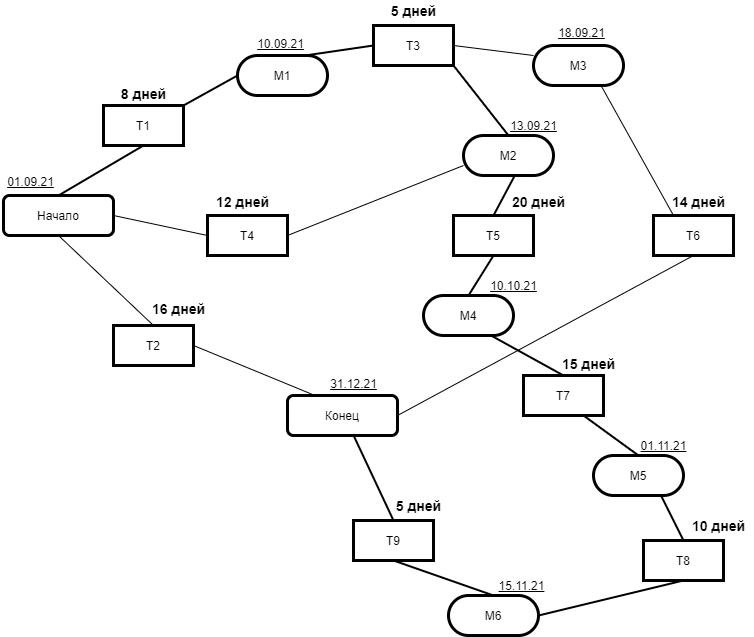

The diagram above was exported from draw.io. Its source (the exported page's mxGraphModel, read from the mxfile embedded in the PNG):
<mxGraphModel dx="990" dy="575" grid="1" gridSize="10" guides="1" tooltips="1" connect="1" arrows="1" fold="1" page="1" pageScale="1" pageWidth="827" pageHeight="1169" math="0" shadow="0">
  <root>
    <mxCell id="0" />
    <mxCell id="1" parent="0" />
    <mxCell id="M46QNmdxBvjC82e5ZqSj-1" value="Начало" style="rounded=1;whiteSpace=wrap;html=1;strokeWidth=3;" vertex="1" parent="1">
      <mxGeometry x="130" y="240" width="110" height="40" as="geometry" />
    </mxCell>
    <mxCell id="M46QNmdxBvjC82e5ZqSj-2" value="T5" style="rounded=0;whiteSpace=wrap;html=1;strokeWidth=3;" vertex="1" parent="1">
      <mxGeometry x="580" y="260" width="80" height="40" as="geometry" />
    </mxCell>
    <mxCell id="M46QNmdxBvjC82e5ZqSj-3" value="T9" style="rounded=0;whiteSpace=wrap;html=1;strokeWidth=3;" vertex="1" parent="1">
      <mxGeometry x="480" y="565" width="80" height="40" as="geometry" />
    </mxCell>
    <mxCell id="M46QNmdxBvjC82e5ZqSj-4" value="T4" style="rounded=0;whiteSpace=wrap;html=1;strokeWidth=3;" vertex="1" parent="1">
      <mxGeometry x="334" y="260" width="80" height="40" as="geometry" />
    </mxCell>
    <mxCell id="M46QNmdxBvjC82e5ZqSj-5" value="T1" style="rounded=0;whiteSpace=wrap;html=1;strokeWidth=3;" vertex="1" parent="1">
      <mxGeometry x="230" y="150" width="80" height="40" as="geometry" />
    </mxCell>
    <mxCell id="M46QNmdxBvjC82e5ZqSj-6" value="T6" style="rounded=0;whiteSpace=wrap;html=1;strokeWidth=3;" vertex="1" parent="1">
      <mxGeometry x="780" y="260" width="80" height="40" as="geometry" />
    </mxCell>
    <mxCell id="M46QNmdxBvjC82e5ZqSj-7" value="T8" style="rounded=0;whiteSpace=wrap;html=1;strokeWidth=3;" vertex="1" parent="1">
      <mxGeometry x="770" y="585" width="80" height="40" as="geometry" />
    </mxCell>
    <mxCell id="M46QNmdxBvjC82e5ZqSj-8" value="T7" style="rounded=0;whiteSpace=wrap;html=1;strokeWidth=3;" vertex="1" parent="1">
      <mxGeometry x="650" y="420" width="80" height="40" as="geometry" />
    </mxCell>
    <mxCell id="M46QNmdxBvjC82e5ZqSj-9" value="T2" style="rounded=0;whiteSpace=wrap;html=1;strokeWidth=3;" vertex="1" parent="1">
      <mxGeometry x="240" y="370" width="80" height="40" as="geometry" />
    </mxCell>
    <mxCell id="M46QNmdxBvjC82e5ZqSj-10" value="T3" style="rounded=0;whiteSpace=wrap;html=1;strokeWidth=3;" vertex="1" parent="1">
      <mxGeometry x="500" y="70" width="80" height="40" as="geometry" />
    </mxCell>
    <mxCell id="M46QNmdxBvjC82e5ZqSj-14" value="" style="endArrow=none;html=1;rounded=0;strokeWidth=2;exitX=0.5;exitY=0;exitDx=0;exitDy=0;entryX=0.5;entryY=1;entryDx=0;entryDy=0;" edge="1" parent="1" source="M46QNmdxBvjC82e5ZqSj-1" target="M46QNmdxBvjC82e5ZqSj-5">
      <mxGeometry width="50" height="50" relative="1" as="geometry">
        <mxPoint x="390" y="320" as="sourcePoint" />
        <mxPoint x="440" y="270" as="targetPoint" />
      </mxGeometry>
    </mxCell>
    <mxCell id="M46QNmdxBvjC82e5ZqSj-16" value="" style="endArrow=none;html=1;rounded=0;strokeWidth=1;exitX=1;exitY=0.5;exitDx=0;exitDy=0;entryX=0;entryY=0.5;entryDx=0;entryDy=0;" edge="1" parent="1" source="M46QNmdxBvjC82e5ZqSj-1" target="M46QNmdxBvjC82e5ZqSj-4">
      <mxGeometry width="50" height="50" relative="1" as="geometry">
        <mxPoint x="390" y="320" as="sourcePoint" />
        <mxPoint x="440" y="270" as="targetPoint" />
      </mxGeometry>
    </mxCell>
    <mxCell id="M46QNmdxBvjC82e5ZqSj-17" value="M3" style="rounded=1;whiteSpace=wrap;html=1;strokeWidth=3;arcSize=50;" vertex="1" parent="1">
      <mxGeometry x="660" y="90" width="90" height="40" as="geometry" />
    </mxCell>
    <mxCell id="M46QNmdxBvjC82e5ZqSj-18" value="M1" style="rounded=1;whiteSpace=wrap;html=1;strokeWidth=3;arcSize=50;" vertex="1" parent="1">
      <mxGeometry x="364" y="100" width="90" height="40" as="geometry" />
    </mxCell>
    <mxCell id="M46QNmdxBvjC82e5ZqSj-19" value="M2" style="rounded=1;whiteSpace=wrap;html=1;strokeWidth=3;arcSize=50;" vertex="1" parent="1">
      <mxGeometry x="590" y="180" width="90" height="40" as="geometry" />
    </mxCell>
    <mxCell id="M46QNmdxBvjC82e5ZqSj-20" value="M6" style="rounded=1;whiteSpace=wrap;html=1;strokeWidth=3;arcSize=50;" vertex="1" parent="1">
      <mxGeometry x="575" y="640" width="90" height="40" as="geometry" />
    </mxCell>
    <mxCell id="M46QNmdxBvjC82e5ZqSj-21" value="M5" style="rounded=1;whiteSpace=wrap;html=1;strokeWidth=3;arcSize=50;" vertex="1" parent="1">
      <mxGeometry x="720" y="500" width="90" height="40" as="geometry" />
    </mxCell>
    <mxCell id="M46QNmdxBvjC82e5ZqSj-22" value="M4" style="rounded=1;whiteSpace=wrap;html=1;strokeWidth=3;arcSize=50;" vertex="1" parent="1">
      <mxGeometry x="550" y="340" width="90" height="40" as="geometry" />
    </mxCell>
    <mxCell id="M46QNmdxBvjC82e5ZqSj-24" value="" style="endArrow=none;html=1;rounded=0;strokeWidth=2;exitX=1;exitY=0;exitDx=0;exitDy=0;entryX=0;entryY=0.5;entryDx=0;entryDy=0;" edge="1" parent="1" source="M46QNmdxBvjC82e5ZqSj-5" target="M46QNmdxBvjC82e5ZqSj-18">
      <mxGeometry width="50" height="50" relative="1" as="geometry">
        <mxPoint x="195" y="250" as="sourcePoint" />
        <mxPoint x="300" y="180" as="targetPoint" />
      </mxGeometry>
    </mxCell>
    <mxCell id="M46QNmdxBvjC82e5ZqSj-25" value="" style="endArrow=none;html=1;rounded=0;strokeWidth=2;exitX=0;exitY=0.5;exitDx=0;exitDy=0;entryX=0.75;entryY=0;entryDx=0;entryDy=0;" edge="1" parent="1" source="M46QNmdxBvjC82e5ZqSj-10" target="M46QNmdxBvjC82e5ZqSj-18">
      <mxGeometry width="50" height="50" relative="1" as="geometry">
        <mxPoint x="340" y="140" as="sourcePoint" />
        <mxPoint x="374" y="130" as="targetPoint" />
      </mxGeometry>
    </mxCell>
    <mxCell id="M46QNmdxBvjC82e5ZqSj-26" value="" style="endArrow=none;html=1;rounded=0;strokeWidth=1;exitX=0;exitY=0.25;exitDx=0;exitDy=0;entryX=1;entryY=0.5;entryDx=0;entryDy=0;" edge="1" parent="1" source="M46QNmdxBvjC82e5ZqSj-17" target="M46QNmdxBvjC82e5ZqSj-10">
      <mxGeometry width="50" height="50" relative="1" as="geometry">
        <mxPoint x="350" y="150" as="sourcePoint" />
        <mxPoint x="384" y="140" as="targetPoint" />
      </mxGeometry>
    </mxCell>
    <mxCell id="M46QNmdxBvjC82e5ZqSj-27" value="" style="endArrow=none;html=1;rounded=0;strokeWidth=2;exitX=1;exitY=1;exitDx=0;exitDy=0;entryX=0.5;entryY=0;entryDx=0;entryDy=0;" edge="1" parent="1" source="M46QNmdxBvjC82e5ZqSj-10" target="M46QNmdxBvjC82e5ZqSj-19">
      <mxGeometry width="50" height="50" relative="1" as="geometry">
        <mxPoint x="360" y="160" as="sourcePoint" />
        <mxPoint x="394" y="150" as="targetPoint" />
      </mxGeometry>
    </mxCell>
    <mxCell id="M46QNmdxBvjC82e5ZqSj-28" value="" style="endArrow=none;html=1;rounded=0;strokeWidth=2;exitX=0.5;exitY=0;exitDx=0;exitDy=0;entryX=0.574;entryY=0.983;entryDx=0;entryDy=0;entryPerimeter=0;" edge="1" parent="1" source="M46QNmdxBvjC82e5ZqSj-2" target="M46QNmdxBvjC82e5ZqSj-19">
      <mxGeometry width="50" height="50" relative="1" as="geometry">
        <mxPoint x="370" y="170" as="sourcePoint" />
        <mxPoint x="404" y="160" as="targetPoint" />
      </mxGeometry>
    </mxCell>
    <mxCell id="M46QNmdxBvjC82e5ZqSj-30" value="" style="endArrow=none;html=1;rounded=0;strokeWidth=1;exitX=0.25;exitY=0;exitDx=0;exitDy=0;entryX=0.75;entryY=1;entryDx=0;entryDy=0;" edge="1" parent="1" source="M46QNmdxBvjC82e5ZqSj-6" target="M46QNmdxBvjC82e5ZqSj-17">
      <mxGeometry width="50" height="50" relative="1" as="geometry">
        <mxPoint x="380" y="180" as="sourcePoint" />
        <mxPoint x="414" y="170" as="targetPoint" />
      </mxGeometry>
    </mxCell>
    <mxCell id="M46QNmdxBvjC82e5ZqSj-31" value="" style="endArrow=none;html=1;rounded=0;strokeWidth=2;exitX=0.5;exitY=0;exitDx=0;exitDy=0;entryX=0.5;entryY=1;entryDx=0;entryDy=0;" edge="1" parent="1" source="M46QNmdxBvjC82e5ZqSj-22" target="M46QNmdxBvjC82e5ZqSj-2">
      <mxGeometry width="50" height="50" relative="1" as="geometry">
        <mxPoint x="390" y="190" as="sourcePoint" />
        <mxPoint x="424" y="180" as="targetPoint" />
      </mxGeometry>
    </mxCell>
    <mxCell id="M46QNmdxBvjC82e5ZqSj-32" value="" style="endArrow=none;html=1;rounded=0;strokeWidth=2;exitX=0.5;exitY=0;exitDx=0;exitDy=0;entryX=0.75;entryY=1;entryDx=0;entryDy=0;" edge="1" parent="1" source="M46QNmdxBvjC82e5ZqSj-8" target="M46QNmdxBvjC82e5ZqSj-22">
      <mxGeometry width="50" height="50" relative="1" as="geometry">
        <mxPoint x="400" y="200" as="sourcePoint" />
        <mxPoint x="434" y="190" as="targetPoint" />
      </mxGeometry>
    </mxCell>
    <mxCell id="M46QNmdxBvjC82e5ZqSj-34" value="" style="endArrow=none;html=1;rounded=0;strokeWidth=1;exitX=1;exitY=0.5;exitDx=0;exitDy=0;entryX=0;entryY=0.75;entryDx=0;entryDy=0;" edge="1" parent="1" source="M46QNmdxBvjC82e5ZqSj-4" target="M46QNmdxBvjC82e5ZqSj-19">
      <mxGeometry width="50" height="50" relative="1" as="geometry">
        <mxPoint x="410" y="210" as="sourcePoint" />
        <mxPoint x="444" y="200" as="targetPoint" />
      </mxGeometry>
    </mxCell>
    <mxCell id="M46QNmdxBvjC82e5ZqSj-35" value="" style="endArrow=none;html=1;rounded=0;strokeWidth=2;exitX=0.5;exitY=0;exitDx=0;exitDy=0;entryX=0.75;entryY=1;entryDx=0;entryDy=0;" edge="1" parent="1" source="M46QNmdxBvjC82e5ZqSj-21" target="M46QNmdxBvjC82e5ZqSj-8">
      <mxGeometry width="50" height="50" relative="1" as="geometry">
        <mxPoint x="420" y="220" as="sourcePoint" />
        <mxPoint x="454" y="210" as="targetPoint" />
      </mxGeometry>
    </mxCell>
    <mxCell id="M46QNmdxBvjC82e5ZqSj-36" value="" style="endArrow=none;html=1;rounded=0;strokeWidth=2;exitX=0.5;exitY=0;exitDx=0;exitDy=0;entryX=0.75;entryY=1;entryDx=0;entryDy=0;" edge="1" parent="1" source="M46QNmdxBvjC82e5ZqSj-7" target="M46QNmdxBvjC82e5ZqSj-21">
      <mxGeometry width="50" height="50" relative="1" as="geometry">
        <mxPoint x="430" y="230" as="sourcePoint" />
        <mxPoint x="464" y="220" as="targetPoint" />
      </mxGeometry>
    </mxCell>
    <mxCell id="M46QNmdxBvjC82e5ZqSj-37" value="" style="endArrow=none;html=1;rounded=0;strokeWidth=1;exitX=0.5;exitY=1;exitDx=0;exitDy=0;entryX=0.5;entryY=0;entryDx=0;entryDy=0;" edge="1" parent="1" source="M46QNmdxBvjC82e5ZqSj-1" target="M46QNmdxBvjC82e5ZqSj-9">
      <mxGeometry width="50" height="50" relative="1" as="geometry">
        <mxPoint x="440" y="240" as="sourcePoint" />
        <mxPoint x="474" y="230" as="targetPoint" />
      </mxGeometry>
    </mxCell>
    <mxCell id="M46QNmdxBvjC82e5ZqSj-39" value="" style="endArrow=none;html=1;rounded=0;strokeWidth=2;exitX=1;exitY=0.5;exitDx=0;exitDy=0;entryX=0.5;entryY=1;entryDx=0;entryDy=0;" edge="1" parent="1" source="M46QNmdxBvjC82e5ZqSj-20" target="M46QNmdxBvjC82e5ZqSj-7">
      <mxGeometry width="50" height="50" relative="1" as="geometry">
        <mxPoint x="450" y="250" as="sourcePoint" />
        <mxPoint x="484" y="240" as="targetPoint" />
      </mxGeometry>
    </mxCell>
    <mxCell id="M46QNmdxBvjC82e5ZqSj-40" value="" style="endArrow=none;html=1;rounded=0;strokeWidth=2;exitX=0.5;exitY=0;exitDx=0;exitDy=0;entryX=0.5;entryY=1;entryDx=0;entryDy=0;" edge="1" parent="1" source="M46QNmdxBvjC82e5ZqSj-20" target="M46QNmdxBvjC82e5ZqSj-3">
      <mxGeometry width="50" height="50" relative="1" as="geometry">
        <mxPoint x="460" y="260" as="sourcePoint" />
        <mxPoint x="494" y="250" as="targetPoint" />
      </mxGeometry>
    </mxCell>
    <mxCell id="M46QNmdxBvjC82e5ZqSj-41" value="Конец" style="rounded=1;whiteSpace=wrap;html=1;strokeWidth=3;" vertex="1" parent="1">
      <mxGeometry x="414" y="440" width="110" height="40" as="geometry" />
    </mxCell>
    <mxCell id="M46QNmdxBvjC82e5ZqSj-43" value="" style="endArrow=none;html=1;rounded=0;strokeWidth=1;exitX=0.25;exitY=0;exitDx=0;exitDy=0;entryX=1;entryY=0.5;entryDx=0;entryDy=0;fontStyle=1" edge="1" parent="1" source="M46QNmdxBvjC82e5ZqSj-41" target="M46QNmdxBvjC82e5ZqSj-9">
      <mxGeometry width="50" height="50" relative="1" as="geometry">
        <mxPoint x="250" y="270" as="sourcePoint" />
        <mxPoint x="343.9999999999998" y="290" as="targetPoint" />
      </mxGeometry>
    </mxCell>
    <mxCell id="M46QNmdxBvjC82e5ZqSj-44" value="" style="endArrow=none;html=1;rounded=0;strokeWidth=2;exitX=0.602;exitY=1.006;exitDx=0;exitDy=0;entryX=0.5;entryY=0;entryDx=0;entryDy=0;exitPerimeter=0;" edge="1" parent="1" source="M46QNmdxBvjC82e5ZqSj-41" target="M46QNmdxBvjC82e5ZqSj-3">
      <mxGeometry width="50" height="50" relative="1" as="geometry">
        <mxPoint x="260" y="280" as="sourcePoint" />
        <mxPoint x="353.9999999999998" y="300" as="targetPoint" />
      </mxGeometry>
    </mxCell>
    <mxCell id="M46QNmdxBvjC82e5ZqSj-45" value="" style="endArrow=none;html=1;rounded=0;strokeWidth=1;exitX=1;exitY=0.5;exitDx=0;exitDy=0;entryX=0.5;entryY=1;entryDx=0;entryDy=0;" edge="1" parent="1" source="M46QNmdxBvjC82e5ZqSj-41" target="M46QNmdxBvjC82e5ZqSj-6">
      <mxGeometry width="50" height="50" relative="1" as="geometry">
        <mxPoint x="270" y="290" as="sourcePoint" />
        <mxPoint x="363.9999999999998" y="310" as="targetPoint" />
      </mxGeometry>
    </mxCell>
    <mxCell id="M46QNmdxBvjC82e5ZqSj-47" value="&lt;u&gt;01.09.21&lt;/u&gt;" style="text;html=1;align=center;verticalAlign=middle;resizable=0;points=[];autosize=1;strokeColor=none;fillColor=none;" vertex="1" parent="1">
      <mxGeometry x="127" y="216" width="60" height="20" as="geometry" />
    </mxCell>
    <mxCell id="M46QNmdxBvjC82e5ZqSj-48" value="&lt;font style=&quot;font-size: 14px&quot;&gt;&lt;b&gt;8 дней&lt;/b&gt;&lt;/font&gt;" style="text;html=1;align=center;verticalAlign=middle;resizable=0;points=[];autosize=1;strokeColor=none;fillColor=none;" vertex="1" parent="1">
      <mxGeometry x="240" y="128" width="60" height="20" as="geometry" />
    </mxCell>
    <mxCell id="M46QNmdxBvjC82e5ZqSj-49" value="&lt;font style=&quot;font-size: 14px&quot;&gt;&lt;b&gt;16 дней&lt;/b&gt;&lt;/font&gt;" style="text;html=1;align=center;verticalAlign=middle;resizable=0;points=[];autosize=1;strokeColor=none;fillColor=none;" vertex="1" parent="1">
      <mxGeometry x="270" y="343" width="70" height="20" as="geometry" />
    </mxCell>
    <mxCell id="M46QNmdxBvjC82e5ZqSj-50" value="&lt;font style=&quot;font-size: 14px&quot;&gt;&lt;b&gt;5 дней&lt;/b&gt;&lt;/font&gt;" style="text;html=1;align=center;verticalAlign=middle;resizable=0;points=[];autosize=1;strokeColor=none;fillColor=none;" vertex="1" parent="1">
      <mxGeometry x="510" y="45" width="60" height="20" as="geometry" />
    </mxCell>
    <mxCell id="M46QNmdxBvjC82e5ZqSj-51" value="&lt;font style=&quot;font-size: 14px&quot;&gt;&lt;b&gt;12 дней&lt;/b&gt;&lt;/font&gt;" style="text;html=1;align=center;verticalAlign=middle;resizable=0;points=[];autosize=1;strokeColor=none;fillColor=none;" vertex="1" parent="1">
      <mxGeometry x="334" y="236" width="70" height="20" as="geometry" />
    </mxCell>
    <mxCell id="M46QNmdxBvjC82e5ZqSj-52" value="&lt;font style=&quot;font-size: 14px&quot;&gt;&lt;b&gt;20 дней&lt;/b&gt;&lt;/font&gt;" style="text;html=1;align=center;verticalAlign=middle;resizable=0;points=[];autosize=1;strokeColor=none;fillColor=none;" vertex="1" parent="1">
      <mxGeometry x="630" y="236" width="70" height="20" as="geometry" />
    </mxCell>
    <mxCell id="M46QNmdxBvjC82e5ZqSj-54" value="&lt;font style=&quot;font-size: 14px&quot;&gt;&lt;b&gt;14 дней&lt;/b&gt;&lt;/font&gt;" style="text;html=1;align=center;verticalAlign=middle;resizable=0;points=[];autosize=1;strokeColor=none;fillColor=none;" vertex="1" parent="1">
      <mxGeometry x="790" y="236" width="70" height="20" as="geometry" />
    </mxCell>
    <mxCell id="M46QNmdxBvjC82e5ZqSj-55" value="&lt;font style=&quot;font-size: 14px&quot;&gt;&lt;b&gt;15 дней&lt;/b&gt;&lt;/font&gt;" style="text;html=1;align=center;verticalAlign=middle;resizable=0;points=[];autosize=1;strokeColor=none;fillColor=none;" vertex="1" parent="1">
      <mxGeometry x="680" y="398" width="70" height="20" as="geometry" />
    </mxCell>
    <mxCell id="M46QNmdxBvjC82e5ZqSj-56" value="&lt;font style=&quot;font-size: 14px&quot;&gt;&lt;b&gt;10 дней&lt;/b&gt;&lt;/font&gt;" style="text;html=1;align=center;verticalAlign=middle;resizable=0;points=[];autosize=1;strokeColor=none;fillColor=none;" vertex="1" parent="1">
      <mxGeometry x="810" y="560" width="70" height="20" as="geometry" />
    </mxCell>
    <mxCell id="M46QNmdxBvjC82e5ZqSj-57" value="&lt;font style=&quot;font-size: 14px&quot;&gt;&lt;b&gt;5 дней&lt;/b&gt;&lt;/font&gt;" style="text;html=1;align=center;verticalAlign=middle;resizable=0;points=[];autosize=1;strokeColor=none;fillColor=none;" vertex="1" parent="1">
      <mxGeometry x="515" y="540" width="60" height="20" as="geometry" />
    </mxCell>
    <mxCell id="M46QNmdxBvjC82e5ZqSj-58" value="&lt;u&gt;10.09.21&lt;/u&gt;" style="text;html=1;align=center;verticalAlign=middle;resizable=0;points=[];autosize=1;strokeColor=none;fillColor=none;" vertex="1" parent="1">
      <mxGeometry x="377" y="78" width="60" height="20" as="geometry" />
    </mxCell>
    <mxCell id="M46QNmdxBvjC82e5ZqSj-59" value="&lt;u&gt;18.09.21&lt;/u&gt;" style="text;html=1;align=center;verticalAlign=middle;resizable=0;points=[];autosize=1;strokeColor=none;fillColor=none;" vertex="1" parent="1">
      <mxGeometry x="678" y="67" width="60" height="20" as="geometry" />
    </mxCell>
    <mxCell id="M46QNmdxBvjC82e5ZqSj-60" value="&lt;u&gt;13.09.21&lt;/u&gt;" style="text;html=1;align=center;verticalAlign=middle;resizable=0;points=[];autosize=1;strokeColor=none;fillColor=none;" vertex="1" parent="1">
      <mxGeometry x="630" y="160" width="60" height="20" as="geometry" />
    </mxCell>
    <mxCell id="M46QNmdxBvjC82e5ZqSj-61" value="&lt;u&gt;10.10.21&lt;/u&gt;" style="text;html=1;align=center;verticalAlign=middle;resizable=0;points=[];autosize=1;strokeColor=none;fillColor=none;" vertex="1" parent="1">
      <mxGeometry x="610" y="320" width="60" height="20" as="geometry" />
    </mxCell>
    <mxCell id="M46QNmdxBvjC82e5ZqSj-62" value="&lt;u&gt;01.11.21&lt;/u&gt;" style="text;html=1;align=center;verticalAlign=middle;resizable=0;points=[];autosize=1;strokeColor=none;fillColor=none;" vertex="1" parent="1">
      <mxGeometry x="760" y="480" width="60" height="20" as="geometry" />
    </mxCell>
    <mxCell id="M46QNmdxBvjC82e5ZqSj-63" value="&lt;u&gt;15.11.21&lt;/u&gt;" style="text;html=1;align=center;verticalAlign=middle;resizable=0;points=[];autosize=1;strokeColor=none;fillColor=none;" vertex="1" parent="1">
      <mxGeometry x="618" y="620" width="60" height="20" as="geometry" />
    </mxCell>
    <mxCell id="M46QNmdxBvjC82e5ZqSj-64" value="&lt;u&gt;31.12.21&lt;/u&gt;" style="text;html=1;align=center;verticalAlign=middle;resizable=0;points=[];autosize=1;strokeColor=none;fillColor=none;" vertex="1" parent="1">
      <mxGeometry x="450" y="418" width="60" height="20" as="geometry" />
    </mxCell>
  </root>
</mxGraphModel>